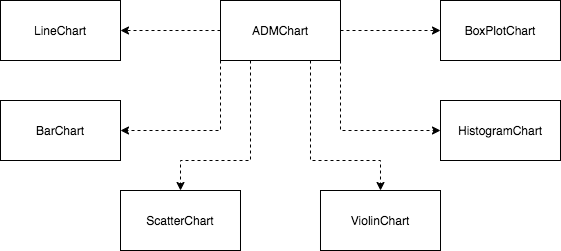

The diagram above was exported from draw.io. Its source (the exported page's mxGraphModel, read from the mxfile embedded in the PNG):
<mxGraphModel dx="1267" dy="772" grid="1" gridSize="10" guides="1" tooltips="1" connect="1" arrows="1" fold="1" page="1" pageScale="1" pageWidth="827" pageHeight="1169" math="0" shadow="0">
  <root>
    <mxCell id="1tsCEOfveHPeDgAIDzL--0" />
    <mxCell id="1tsCEOfveHPeDgAIDzL--1" parent="1tsCEOfveHPeDgAIDzL--0" />
    <mxCell id="1tsCEOfveHPeDgAIDzL--10" style="edgeStyle=orthogonalEdgeStyle;rounded=0;orthogonalLoop=1;jettySize=auto;html=1;exitX=0;exitY=0.5;exitDx=0;exitDy=0;entryX=1;entryY=0.5;entryDx=0;entryDy=0;dashed=1;" edge="1" parent="1tsCEOfveHPeDgAIDzL--1" source="1tsCEOfveHPeDgAIDzL--2" target="1tsCEOfveHPeDgAIDzL--3">
      <mxGeometry relative="1" as="geometry" />
    </mxCell>
    <mxCell id="1tsCEOfveHPeDgAIDzL--12" style="edgeStyle=orthogonalEdgeStyle;rounded=0;orthogonalLoop=1;jettySize=auto;html=1;exitX=0.25;exitY=1;exitDx=0;exitDy=0;entryX=0.5;entryY=0;entryDx=0;entryDy=0;dashed=1;" edge="1" parent="1tsCEOfveHPeDgAIDzL--1" source="1tsCEOfveHPeDgAIDzL--2" target="1tsCEOfveHPeDgAIDzL--5">
      <mxGeometry relative="1" as="geometry">
        <Array as="points">
          <mxPoint x="370" y="360" />
          <mxPoint x="300" y="360" />
        </Array>
      </mxGeometry>
    </mxCell>
    <mxCell id="1tsCEOfveHPeDgAIDzL--13" style="edgeStyle=orthogonalEdgeStyle;rounded=0;orthogonalLoop=1;jettySize=auto;html=1;exitX=0;exitY=1;exitDx=0;exitDy=0;entryX=1;entryY=0.5;entryDx=0;entryDy=0;dashed=1;" edge="1" parent="1tsCEOfveHPeDgAIDzL--1" source="1tsCEOfveHPeDgAIDzL--2" target="1tsCEOfveHPeDgAIDzL--4">
      <mxGeometry relative="1" as="geometry" />
    </mxCell>
    <mxCell id="1tsCEOfveHPeDgAIDzL--14" style="edgeStyle=orthogonalEdgeStyle;rounded=0;orthogonalLoop=1;jettySize=auto;html=1;exitX=0.75;exitY=1;exitDx=0;exitDy=0;dashed=1;" edge="1" parent="1tsCEOfveHPeDgAIDzL--1" source="1tsCEOfveHPeDgAIDzL--2" target="1tsCEOfveHPeDgAIDzL--6">
      <mxGeometry relative="1" as="geometry">
        <Array as="points">
          <mxPoint x="430" y="360" />
          <mxPoint x="500" y="360" />
        </Array>
      </mxGeometry>
    </mxCell>
    <mxCell id="1tsCEOfveHPeDgAIDzL--15" style="edgeStyle=orthogonalEdgeStyle;rounded=0;orthogonalLoop=1;jettySize=auto;html=1;exitX=1;exitY=1;exitDx=0;exitDy=0;entryX=0;entryY=0.5;entryDx=0;entryDy=0;dashed=1;" edge="1" parent="1tsCEOfveHPeDgAIDzL--1" source="1tsCEOfveHPeDgAIDzL--2" target="1tsCEOfveHPeDgAIDzL--7">
      <mxGeometry relative="1" as="geometry" />
    </mxCell>
    <mxCell id="1tsCEOfveHPeDgAIDzL--16" style="edgeStyle=orthogonalEdgeStyle;rounded=0;orthogonalLoop=1;jettySize=auto;html=1;exitX=1;exitY=0.5;exitDx=0;exitDy=0;entryX=0;entryY=0.5;entryDx=0;entryDy=0;dashed=1;" edge="1" parent="1tsCEOfveHPeDgAIDzL--1" source="1tsCEOfveHPeDgAIDzL--2" target="1tsCEOfveHPeDgAIDzL--8">
      <mxGeometry relative="1" as="geometry" />
    </mxCell>
    <mxCell id="1tsCEOfveHPeDgAIDzL--2" value="ADMChart" style="rounded=0;whiteSpace=wrap;html=1;" vertex="1" parent="1tsCEOfveHPeDgAIDzL--1">
      <mxGeometry x="340" y="200" width="120" height="60" as="geometry" />
    </mxCell>
    <mxCell id="1tsCEOfveHPeDgAIDzL--3" value="LineChart" style="rounded=0;whiteSpace=wrap;html=1;" vertex="1" parent="1tsCEOfveHPeDgAIDzL--1">
      <mxGeometry x="120" y="200" width="120" height="60" as="geometry" />
    </mxCell>
    <mxCell id="1tsCEOfveHPeDgAIDzL--4" value="BarChart" style="rounded=0;whiteSpace=wrap;html=1;" vertex="1" parent="1tsCEOfveHPeDgAIDzL--1">
      <mxGeometry x="120" y="300" width="120" height="60" as="geometry" />
    </mxCell>
    <mxCell id="1tsCEOfveHPeDgAIDzL--5" value="ScatterChart" style="rounded=0;whiteSpace=wrap;html=1;" vertex="1" parent="1tsCEOfveHPeDgAIDzL--1">
      <mxGeometry x="240" y="390" width="120" height="60" as="geometry" />
    </mxCell>
    <mxCell id="1tsCEOfveHPeDgAIDzL--6" value="ViolinChart" style="rounded=0;whiteSpace=wrap;html=1;" vertex="1" parent="1tsCEOfveHPeDgAIDzL--1">
      <mxGeometry x="440" y="390" width="120" height="60" as="geometry" />
    </mxCell>
    <mxCell id="1tsCEOfveHPeDgAIDzL--7" value="HistogramChart" style="rounded=0;whiteSpace=wrap;html=1;" vertex="1" parent="1tsCEOfveHPeDgAIDzL--1">
      <mxGeometry x="560" y="300" width="120" height="60" as="geometry" />
    </mxCell>
    <mxCell id="1tsCEOfveHPeDgAIDzL--8" value="BoxPlotChart" style="rounded=0;whiteSpace=wrap;html=1;" vertex="1" parent="1tsCEOfveHPeDgAIDzL--1">
      <mxGeometry x="560" y="200" width="120" height="60" as="geometry" />
    </mxCell>
  </root>
</mxGraphModel>